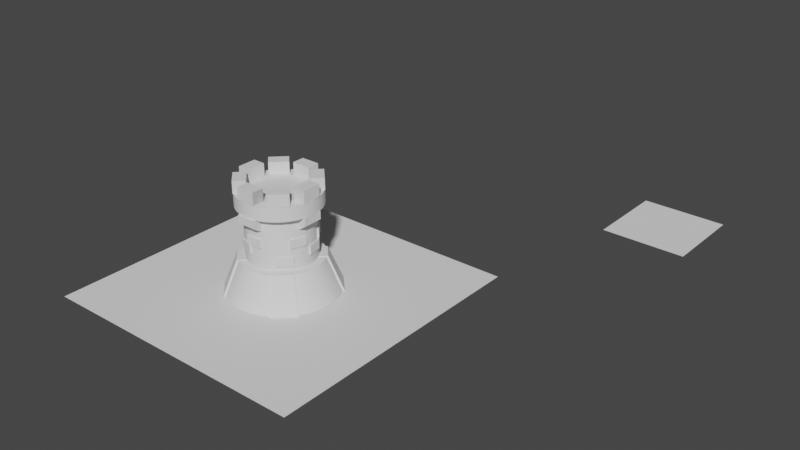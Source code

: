 # Source: tower.blend  (saved by Blender 3.5.10; exported with 4.5.12 LTS)
import bpy
from mathutils import Matrix  # noqa: F401  (used for matrix-valued properties, if any)

bpy.ops.wm.read_factory_settings(use_empty=True)
scene = bpy.context.scene
scene.name = 'Scene'

# ---- collections
col_collection = bpy.data.collections.new('Collection'); scene.collection.children.link(col_collection)

# ---- node groups
ng_auto_smooth = bpy.data.node_groups.new('Auto Smooth', 'GeometryNodeTree')
_s = ng_auto_smooth.interface.new_socket(name='Geometry', in_out='OUTPUT', socket_type='NodeSocketGeometry')
_s = ng_auto_smooth.interface.new_socket(name='Geometry', in_out='INPUT', socket_type='NodeSocketGeometry')
_s = ng_auto_smooth.interface.new_socket(name='Angle', in_out='INPUT', socket_type='NodeSocketFloat')
_s.subtype = 'ANGLE'
_s.min_value = 0.0
_s.max_value = 3.142
ng_auto_smooth.is_modifier = True
_N = ng_auto_smooth.nodes; _L = ng_auto_smooth.links
n0 = _N.new('NodeGroupOutput'); n0.name = 'Group Output'; n0.location = (480, -100)
n1 = _N.new('NodeGroupInput'); n1.name = 'Group Input'; n1.location = (-420, -300)
n2 = _N.new('NodeGroupInput'); n2.name = 'Group Input.001'; n2.location = (-60, -100)
n3 = _N.new('GeometryNodeSetShadeSmooth'); n3.name = 'Set Shade Smooth'; n3.location = (120, -100)
n3.domain = 'EDGE'
n4 = _N.new('GeometryNodeSetShadeSmooth'); n4.name = 'Set Shade Smooth.001'; n4.location = (300, -100)
n5 = _N.new('GeometryNodeInputMeshEdgeAngle'); n5.name = 'Edge Angle'; n5.location = (-420, -220)
n6 = _N.new('GeometryNodeInputEdgeSmooth'); n6.name = 'Is Edge Smooth'; n6.location = (-60, -160)
n7 = _N.new('GeometryNodeInputShadeSmooth'); n7.name = 'Is Face Smooth'; n7.location = (-240, -340)
n8 = _N.new('FunctionNodeBooleanMath'); n8.name = 'Boolean Math'; n8.location = (-60, -220)
n9 = _N.new('FunctionNodeCompare'); n9.name = 'Compare'; n9.location = (-240, -180)
n9.operation = 'LESS_EQUAL'
_L.new(n5.outputs[0], n9.inputs[0])
_L.new(n4.outputs[0], n0.inputs[0])
_L.new(n1.outputs[1], n9.inputs[1])
_L.new(n9.outputs[0], n8.inputs[0])
_L.new(n7.outputs[0], n8.inputs[1])
_L.new(n2.outputs[0], n3.inputs[0])
_L.new(n6.outputs[0], n3.inputs[1])
_L.new(n3.outputs[0], n4.inputs[0])
_L.new(n8.outputs[0], n3.inputs[2])
n0.is_active_output = True

# ---- world
world_world = bpy.data.worlds.new('World'); scene.world = world_world
world_world.use_nodes = True; world_world.node_tree.nodes.clear()
_N = world_world.node_tree.nodes; _L = world_world.node_tree.links
n0 = _N.new('ShaderNodeOutputWorld'); n0.name = 'World Output'; n0.location = (300, 300)
n1 = _N.new('ShaderNodeBackground'); n1.name = 'Background'; n1.location = (10, 300)
n1.inputs[0].default_value = (0.05088, 0.05088, 0.05088, 1.0)
_L.new(n1.outputs[0], n0.inputs[0])
n0.is_active_output = True
world_world.color = (0.05088, 0.05088, 0.05088)
world_world.use_sun_shadow = False
world_world.sun_shadow_jitter_overblur = 0.0

# ---- meshes
me_cylinder = bpy.data.meshes.new('Cylinder')
me_cylinder.from_pydata([(-7.493e-11, 1.068, -1.0), (2.269e-10, 0.7954, 1.0), (0.2083, 1.047, -1.0), (0.1552, 0.7802, 1.0), (0.4085, 0.9863, -1.0), (0.3044, 0.7349, 1.0), (0.5931, 0.8876, -1.0), (0.4419, 0.6614, 1.0), (0.7549, 0.7549, -1.0), (0.5625, 0.5625, 1.0), (0.8876, 0.5931, -1.0), (0.6614, 0.4419, 1.0), (0.9863, 0.4085, -1.0), (0.7349, 0.3044, 1.0), (1.047, 0.2083, -1.0), (0.7802, 0.1552, 1.0), (1.068, 0.0, -1.0), (0.7954, 0.0, 1.0), (1.047, -0.2083, -1.0), (0.7802, -0.1552, 1.0), (0.9863, -0.4085, -1.0), (0.7349, -0.3044, 1.0), (0.8876, -0.5931, -1.0), (0.6614, -0.4419, 1.0), (0.7549, -0.7549, -1.0), (0.5625, -0.5625, 1.0), (0.5931, -0.8876, -1.0), (0.4419, -0.6614, 1.0), (0.4085, -0.9863, -1.0), (0.3044, -0.7349, 1.0), (0.2083, -1.047, -1.0), (0.1552, -0.7802, 1.0), (-7.493e-11, -1.068, -1.0), (2.269e-10, -0.7954, 1.0), (-0.2083, -1.047, -1.0), (-0.1552, -0.7802, 1.0), (-0.4085, -0.9863, -1.0), (-0.3044, -0.7349, 1.0), (-0.5931, -0.8876, -1.0), (-0.4419, -0.6614, 1.0), (-0.7549, -0.7549, -1.0), (-0.5625, -0.5625, 1.0), (-0.8876, -0.5931, -1.0), (-0.6614, -0.4419, 1.0), (-0.9863, -0.4085, -1.0), (-0.7349, -0.3044, 1.0), (-1.047, -0.2083, -1.0), (-0.7802, -0.1552, 1.0), (-1.068, 0.0, -1.0), (-0.7954, 0.0, 1.0), (-1.047, 0.2083, -1.0), (-0.7802, 0.1552, 1.0), (-0.9863, 0.4085, -1.0), (-0.7349, 0.3044, 1.0), (-0.8876, 0.5931, -1.0), (-0.6614, 0.4419, 1.0), (-0.7549, 0.7549, -1.0), (-0.5625, 0.5625, 1.0), (-0.5931, 0.8876, -1.0), (-0.4419, 0.6614, 1.0), (-0.4085, 0.9863, -1.0), (-0.3044, 0.7349, 1.0), (-0.2083, 1.047, -1.0), (-0.1552, 0.7802, 1.0)], [], [(0, 1, 3, 2), (2, 3, 5, 4), (4, 5, 7, 6), (6, 7, 9, 8), (8, 9, 11, 10), (10, 11, 13, 12), (12, 13, 15, 14), (14, 15, 17, 16), (16, 17, 19, 18), (18, 19, 21, 20), (20, 21, 23, 22), (22, 23, 25, 24), (24, 25, 27, 26), (26, 27, 29, 28), (28, 29, 31, 30), (30, 31, 33, 32), (32, 33, 35, 34), (34, 35, 37, 36), (36, 37, 39, 38), (38, 39, 41, 40), (40, 41, 43, 42), (42, 43, 45, 44), (44, 45, 47, 46), (46, 47, 49, 48), (48, 49, 51, 50), (50, 51, 53, 52), (52, 53, 55, 54), (54, 55, 57, 56), (56, 57, 59, 58), (58, 59, 61, 60), (3, 1, 63, 61, 59, 57, 55, 53, 51, 49, 47, 45, 43, 41, 39, 37, 35, 33, 31, 29, 27, 25, 23, 21, 19, 17, 15, 13, 11, 9, 7, 5), (60, 61, 63, 62), (62, 63, 1, 0), (0, 2, 4, 6, 8, 10, 12, 14, 16, 18, 20, 22, 24, 26, 28, 30, 32, 34, 36, 38, 40, 42, 44, 46, 48, 50, 52, 54, 56, 58, 60, 62)])
me_cylinder.polygons.foreach_set('use_smooth', [True] * 34)
_uv = me_cylinder.uv_layers.new(name='UVMap')
_uv.uv.foreach_set('vector', [1.0, 0.5, 1.0, 1.0, 0.9688, 1.0, 0.9688, 0.5, 0.9688, 0.5, 0.9688, 1.0, 0.9375, 1.0, 0.9375, 0.5, 0.9375, 0.5, 0.9375, 1.0, 0.9062, 1.0, 0.9062, 0.5, 0.9062, 0.5, 0.9062, 1.0, 0.875, 1.0, 0.875, 0.5, 0.875, 0.5, 0.875, 1.0, 0.8438, 1.0, 0.8438, 0.5, 0.8438, 0.5, 0.8438, 1.0, 0.8125, 1.0, 0.8125, 0.5, 0.8125, 0.5, 0.8125, 1.0, 0.7812, 1.0, 0.7812, 0.5, 0.7812, 0.5, 0.7812, 1.0, 0.75, 1.0, 0.75, 0.5, 0.75, 0.5, 0.75, 1.0, 0.7188, 1.0, 0.7188, 0.5, 0.7188, 0.5, 0.7188, 1.0, 0.6875, 1.0, 0.6875, 0.5, 0.6875, 0.5, 0.6875, 1.0, 0.6562, 1.0, 0.6562, 0.5, 0.6562, 0.5, 0.6562, 1.0, 0.625, 1.0, 0.625, 0.5, 0.625, 0.5, 0.625, 1.0, 0.5938, 1.0, 0.5938, 0.5, 0.5938, 0.5, 0.5938, 1.0, 0.5625, 1.0, 0.5625, 0.5, 0.5625, 0.5, 0.5625, 1.0, 0.5312, 1.0, 0.5312, 0.5, 0.5312, 0.5, 0.5312, 1.0, 0.5, 1.0, 0.5, 0.5, 0.5, 0.5, 0.5, 1.0, 0.4688, 1.0, 0.4688, 0.5, 0.4688, 0.5, 0.4688, 1.0, 0.4375, 1.0, 0.4375, 0.5, 0.4375, 0.5, 0.4375, 1.0, 0.4062, 1.0, 0.4062, 0.5, 0.4062, 0.5, 0.4062, 1.0, 0.375, 1.0, 0.375, 0.5, 0.375, 0.5, 0.375, 1.0, 0.3438, 1.0, 0.3438, 0.5, 0.3438, 0.5, 0.3438, 1.0, 0.3125, 1.0, 0.3125, 0.5, 0.3125, 0.5, 0.3125, 1.0, 0.2812, 1.0, 0.2812, 0.5, 0.2812, 0.5, 0.2812, 1.0, 0.25, 1.0, 0.25, 0.5, 0.25, 0.5, 0.25, 1.0, 0.2188, 1.0, 0.2188, 0.5, 0.2188, 0.5, 0.2188, 1.0, 0.1875, 1.0, 0.1875, 0.5, 0.1875, 0.5, 0.1875, 1.0, 0.1562, 1.0, 0.1562, 0.5, 0.1562, 0.5, 0.1562, 1.0, 0.125, 1.0, 0.125, 0.5, 0.125, 0.5, 0.125, 1.0, 0.09375, 1.0, 0.09375, 0.5, 0.09375, 0.5, 0.09375, 1.0, 0.0625, 1.0, 0.0625, 0.5, 0.2968, 0.4854, 0.25, 0.49, 0.2032, 0.4854, 0.1582, 0.4717, 0.1167, 0.4496, 0.08029, 0.4197, 0.05045, 0.3833, 0.02827, 0.3418, 0.01461, 0.2968, 0.01, 0.25, 0.01461, 0.2032, 0.02827, 0.1582, 0.05045, 0.1167, 0.08029, 0.08029, 0.1167, 0.05045, 0.1582, 0.02827, 0.2032, 0.01461, 0.25, 0.01, 0.2968, 0.01461, 0.3418, 0.02827, 0.3833, 0.05045, 0.4197, 0.08029, 0.4496, 0.1167, 0.4717, 0.1582, 0.4854, 0.2032, 0.49, 0.25, 0.4854, 0.2968, 0.4717, 0.3418, 0.4496, 0.3833, 0.4197, 0.4197, 0.3833, 0.4496, 0.3418, 0.4717, 0.0625, 0.5, 0.0625, 1.0, 0.03125, 1.0, 0.03125, 0.5, 0.03125, 0.5, 0.03125, 1.0, 0.0, 1.0, 0.0, 0.5, 0.75, 0.49, 0.7968, 0.4854, 0.8418, 0.4717, 0.8833, 0.4496, 0.9197, 0.4197, 0.9496, 0.3833, 0.9717, 0.3418, 0.9854, 0.2968, 0.99, 0.25, 0.9854, 0.2032, 0.9717, 0.1582, 0.9496, 0.1167, 0.9197, 0.08029, 0.8833, 0.05045, 0.8418, 0.02827, 0.7968, 0.01461, 0.75, 0.01, 0.7032, 0.01461, 0.6582, 0.02827, 0.6167, 0.05045, 0.5803, 0.08029, 0.5504, 0.1167, 0.5283, 0.1582, 0.5146, 0.2032, 0.51, 0.25, 0.5146, 0.2968, 0.5283, 0.3418, 0.5504, 0.3833, 0.5803, 0.4197, 0.6167, 0.4496, 0.6582, 0.4717, 0.7032, 0.4854])
me_cylinder.update()
me_cylinder_001 = bpy.data.meshes.new('Cylinder.001')
me_cylinder_001.from_pydata([(0.0, 1.0, -1.0), (0.0, 1.0, 1.0), (0.1951, 0.9808, -1.0), (0.1951, 0.9808, 1.0), (0.3827, 0.9239, -1.0), (0.3827, 0.9239, 1.0), (0.5556, 0.8315, -1.0), (0.5556, 0.8315, 1.0), (0.7071, 0.7071, -1.0), (0.7071, 0.7071, 1.0), (0.8315, 0.5556, -1.0), (0.8315, 0.5556, 1.0), (0.9239, 0.3827, -1.0), (0.9239, 0.3827, 1.0), (0.9808, 0.1951, -1.0), (0.9808, 0.1951, 1.0), (1.0, 0.0, -1.0), (1.0, 0.0, 1.0), (0.9808, -0.1951, -1.0), (0.9808, -0.1951, 1.0), (0.9239, -0.3827, -1.0), (0.9239, -0.3827, 1.0), (0.8315, -0.5556, -1.0), (0.8315, -0.5556, 1.0), (0.7071, -0.7071, -1.0), (0.7071, -0.7071, 1.0), (0.5556, -0.8315, -1.0), (0.5556, -0.8315, 1.0), (0.3827, -0.9239, -1.0), (0.3827, -0.9239, 1.0), (0.1951, -0.9808, -1.0), (0.1951, -0.9808, 1.0), (0.0, -1.0, -1.0), (0.0, -1.0, 1.0), (-0.1951, -0.9808, -1.0), (-0.1951, -0.9808, 1.0), (-0.3827, -0.9239, -1.0), (-0.3827, -0.9239, 1.0), (-0.5556, -0.8315, -1.0), (-0.5556, -0.8315, 1.0), (-0.7071, -0.7071, -1.0), (-0.7071, -0.7071, 1.0), (-0.8315, -0.5556, -1.0), (-0.8315, -0.5556, 1.0), (-0.9239, -0.3827, -1.0), (-0.9239, -0.3827, 1.0), (-0.9808, -0.1951, -1.0), (-0.9808, -0.1951, 1.0), (-1.0, 0.0, -1.0), (-1.0, 0.0, 1.0), (-0.9808, 0.1951, -1.0), (-0.9808, 0.1951, 1.0), (-0.9239, 0.3827, -1.0), (-0.9239, 0.3827, 1.0), (-0.8315, 0.5556, -1.0), (-0.8315, 0.5556, 1.0), (-0.7071, 0.7071, -1.0), (-0.7071, 0.7071, 1.0), (-0.5556, 0.8315, -1.0), (-0.5556, 0.8315, 1.0), (-0.3827, 0.9239, -1.0), (-0.3827, 0.9239, 1.0), (-0.1951, 0.9808, -1.0), (-0.1951, 0.9808, 1.0)], [], [(0, 1, 3, 2), (2, 3, 5, 4), (4, 5, 7, 6), (6, 7, 9, 8), (8, 9, 11, 10), (10, 11, 13, 12), (12, 13, 15, 14), (14, 15, 17, 16), (16, 17, 19, 18), (18, 19, 21, 20), (20, 21, 23, 22), (22, 23, 25, 24), (24, 25, 27, 26), (26, 27, 29, 28), (28, 29, 31, 30), (30, 31, 33, 32), (32, 33, 35, 34), (34, 35, 37, 36), (36, 37, 39, 38), (38, 39, 41, 40), (40, 41, 43, 42), (42, 43, 45, 44), (44, 45, 47, 46), (46, 47, 49, 48), (48, 49, 51, 50), (50, 51, 53, 52), (52, 53, 55, 54), (54, 55, 57, 56), (56, 57, 59, 58), (58, 59, 61, 60), (3, 1, 63, 61, 59, 57, 55, 53, 51, 49, 47, 45, 43, 41, 39, 37, 35, 33, 31, 29, 27, 25, 23, 21, 19, 17, 15, 13, 11, 9, 7, 5), (60, 61, 63, 62), (62, 63, 1, 0), (0, 2, 4, 6, 8, 10, 12, 14, 16, 18, 20, 22, 24, 26, 28, 30, 32, 34, 36, 38, 40, 42, 44, 46, 48, 50, 52, 54, 56, 58, 60, 62)])
me_cylinder_001.polygons.foreach_set('use_smooth', [True] * 34)
_uv = me_cylinder_001.uv_layers.new(name='UVMap')
_uv.uv.foreach_set('vector', [1.0, 0.5, 1.0, 1.0, 0.9688, 1.0, 0.9688, 0.5, 0.9688, 0.5, 0.9688, 1.0, 0.9375, 1.0, 0.9375, 0.5, 0.9375, 0.5, 0.9375, 1.0, 0.9062, 1.0, 0.9062, 0.5, 0.9062, 0.5, 0.9062, 1.0, 0.875, 1.0, 0.875, 0.5, 0.875, 0.5, 0.875, 1.0, 0.8438, 1.0, 0.8438, 0.5, 0.8438, 0.5, 0.8438, 1.0, 0.8125, 1.0, 0.8125, 0.5, 0.8125, 0.5, 0.8125, 1.0, 0.7812, 1.0, 0.7812, 0.5, 0.7812, 0.5, 0.7812, 1.0, 0.75, 1.0, 0.75, 0.5, 0.75, 0.5, 0.75, 1.0, 0.7188, 1.0, 0.7188, 0.5, 0.7188, 0.5, 0.7188, 1.0, 0.6875, 1.0, 0.6875, 0.5, 0.6875, 0.5, 0.6875, 1.0, 0.6562, 1.0, 0.6562, 0.5, 0.6562, 0.5, 0.6562, 1.0, 0.625, 1.0, 0.625, 0.5, 0.625, 0.5, 0.625, 1.0, 0.5938, 1.0, 0.5938, 0.5, 0.5938, 0.5, 0.5938, 1.0, 0.5625, 1.0, 0.5625, 0.5, 0.5625, 0.5, 0.5625, 1.0, 0.5312, 1.0, 0.5312, 0.5, 0.5312, 0.5, 0.5312, 1.0, 0.5, 1.0, 0.5, 0.5, 0.5, 0.5, 0.5, 1.0, 0.4688, 1.0, 0.4688, 0.5, 0.4688, 0.5, 0.4688, 1.0, 0.4375, 1.0, 0.4375, 0.5, 0.4375, 0.5, 0.4375, 1.0, 0.4062, 1.0, 0.4062, 0.5, 0.4062, 0.5, 0.4062, 1.0, 0.375, 1.0, 0.375, 0.5, 0.375, 0.5, 0.375, 1.0, 0.3438, 1.0, 0.3438, 0.5, 0.3438, 0.5, 0.3438, 1.0, 0.3125, 1.0, 0.3125, 0.5, 0.3125, 0.5, 0.3125, 1.0, 0.2812, 1.0, 0.2812, 0.5, 0.2812, 0.5, 0.2812, 1.0, 0.25, 1.0, 0.25, 0.5, 0.25, 0.5, 0.25, 1.0, 0.2188, 1.0, 0.2188, 0.5, 0.2188, 0.5, 0.2188, 1.0, 0.1875, 1.0, 0.1875, 0.5, 0.1875, 0.5, 0.1875, 1.0, 0.1562, 1.0, 0.1562, 0.5, 0.1562, 0.5, 0.1562, 1.0, 0.125, 1.0, 0.125, 0.5, 0.125, 0.5, 0.125, 1.0, 0.09375, 1.0, 0.09375, 0.5, 0.09375, 0.5, 0.09375, 1.0, 0.0625, 1.0, 0.0625, 0.5, 0.2968, 0.4854, 0.25, 0.49, 0.2032, 0.4854, 0.1582, 0.4717, 0.1167, 0.4496, 0.08029, 0.4197, 0.05045, 0.3833, 0.02827, 0.3418, 0.01461, 0.2968, 0.01, 0.25, 0.01461, 0.2032, 0.02827, 0.1582, 0.05045, 0.1167, 0.08029, 0.08029, 0.1167, 0.05045, 0.1582, 0.02827, 0.2032, 0.01461, 0.25, 0.01, 0.2968, 0.01461, 0.3418, 0.02827, 0.3833, 0.05045, 0.4197, 0.08029, 0.4496, 0.1167, 0.4717, 0.1582, 0.4854, 0.2032, 0.49, 0.25, 0.4854, 0.2968, 0.4717, 0.3418, 0.4496, 0.3833, 0.4197, 0.4197, 0.3833, 0.4496, 0.3418, 0.4717, 0.0625, 0.5, 0.0625, 1.0, 0.03125, 1.0, 0.03125, 0.5, 0.03125, 0.5, 0.03125, 1.0, 0.0, 1.0, 0.0, 0.5, 0.75, 0.49, 0.7968, 0.4854, 0.8418, 0.4717, 0.8833, 0.4496, 0.9197, 0.4197, 0.9496, 0.3833, 0.9717, 0.3418, 0.9854, 0.2968, 0.99, 0.25, 0.9854, 0.2032, 0.9717, 0.1582, 0.9496, 0.1167, 0.9197, 0.08029, 0.8833, 0.05045, 0.8418, 0.02827, 0.7968, 0.01461, 0.75, 0.01, 0.7032, 0.01461, 0.6582, 0.02827, 0.6167, 0.05045, 0.5803, 0.08029, 0.5504, 0.1167, 0.5283, 0.1582, 0.5146, 0.2032, 0.51, 0.25, 0.5146, 0.2968, 0.5283, 0.3418, 0.5504, 0.3833, 0.5803, 0.4197, 0.6167, 0.4496, 0.6582, 0.4717, 0.7032, 0.4854])
me_cylinder_001.update()
me_cylinder_002 = bpy.data.meshes.new('Cylinder.002')
me_cylinder_002.from_pydata([(0.0, 1.0, -1.0), (0.0, 1.0, 1.0), (0.1951, 0.9808, -1.0), (0.1951, 0.9808, 1.0), (0.3827, 0.9239, -1.0), (0.3827, 0.9239, 1.0), (0.5556, 0.8315, -1.0), (0.5556, 0.8315, 1.0), (0.7071, 0.7071, -1.0), (0.7071, 0.7071, 1.0), (0.8315, 0.5556, -1.0), (0.8315, 0.5556, 1.0), (0.9239, 0.3827, -1.0), (0.9239, 0.3827, 1.0), (0.9808, 0.1951, -1.0), (0.9808, 0.1951, 1.0), (1.0, 0.0, -1.0), (1.0, 0.0, 1.0), (0.9808, -0.1951, -1.0), (0.9808, -0.1951, 1.0), (0.9239, -0.3827, -1.0), (0.9239, -0.3827, 1.0), (0.8315, -0.5556, -1.0), (0.8315, -0.5556, 1.0), (0.7071, -0.7071, -1.0), (0.7071, -0.7071, 1.0), (0.5556, -0.8315, -1.0), (0.5556, -0.8315, 1.0), (0.3827, -0.9239, -1.0), (0.3827, -0.9239, 1.0), (0.1951, -0.9808, -1.0), (0.1951, -0.9808, 1.0), (0.0, -1.0, -1.0), (0.0, -1.0, 1.0), (-0.1951, -0.9808, -1.0), (-0.1951, -0.9808, 1.0), (-0.3827, -0.9239, -1.0), (-0.3827, -0.9239, 1.0), (-0.5556, -0.8315, -1.0), (-0.5556, -0.8315, 1.0), (-0.7071, -0.7071, -1.0), (-0.7071, -0.7071, 1.0), (-0.8315, -0.5556, -1.0), (-0.8315, -0.5556, 1.0), (-0.9239, -0.3827, -1.0), (-0.9239, -0.3827, 1.0), (-0.9808, -0.1951, -1.0), (-0.9808, -0.1951, 1.0), (-1.0, 0.0, -1.0), (-1.0, 0.0, 1.0), (-0.9808, 0.1951, -1.0), (-0.9808, 0.1951, 1.0), (-0.9239, 0.3827, -1.0), (-0.9239, 0.3827, 1.0), (-0.8315, 0.5556, -1.0), (-0.8315, 0.5556, 1.0), (-0.7071, 0.7071, -1.0), (-0.7071, 0.7071, 1.0), (-0.5556, 0.8315, -1.0), (-0.5556, 0.8315, 1.0), (-0.3827, 0.9239, -1.0), (-0.3827, 0.9239, 1.0), (-0.1951, 0.9808, -1.0), (-0.1951, 0.9808, 1.0)], [], [(0, 1, 3, 2), (2, 3, 5, 4), (4, 5, 7, 6), (6, 7, 9, 8), (8, 9, 11, 10), (10, 11, 13, 12), (12, 13, 15, 14), (14, 15, 17, 16), (16, 17, 19, 18), (18, 19, 21, 20), (20, 21, 23, 22), (22, 23, 25, 24), (24, 25, 27, 26), (26, 27, 29, 28), (28, 29, 31, 30), (30, 31, 33, 32), (32, 33, 35, 34), (34, 35, 37, 36), (36, 37, 39, 38), (38, 39, 41, 40), (40, 41, 43, 42), (42, 43, 45, 44), (44, 45, 47, 46), (46, 47, 49, 48), (48, 49, 51, 50), (50, 51, 53, 52), (52, 53, 55, 54), (54, 55, 57, 56), (56, 57, 59, 58), (58, 59, 61, 60), (3, 1, 63, 61, 59, 57, 55, 53, 51, 49, 47, 45, 43, 41, 39, 37, 35, 33, 31, 29, 27, 25, 23, 21, 19, 17, 15, 13, 11, 9, 7, 5), (60, 61, 63, 62), (62, 63, 1, 0), (0, 2, 4, 6, 8, 10, 12, 14, 16, 18, 20, 22, 24, 26, 28, 30, 32, 34, 36, 38, 40, 42, 44, 46, 48, 50, 52, 54, 56, 58, 60, 62)])
me_cylinder_002.polygons.foreach_set('use_smooth', [True] * 34)
_uv = me_cylinder_002.uv_layers.new(name='UVMap')
_uv.uv.foreach_set('vector', [1.0, 0.5, 1.0, 1.0, 0.9688, 1.0, 0.9688, 0.5, 0.9688, 0.5, 0.9688, 1.0, 0.9375, 1.0, 0.9375, 0.5, 0.9375, 0.5, 0.9375, 1.0, 0.9062, 1.0, 0.9062, 0.5, 0.9062, 0.5, 0.9062, 1.0, 0.875, 1.0, 0.875, 0.5, 0.875, 0.5, 0.875, 1.0, 0.8438, 1.0, 0.8438, 0.5, 0.8438, 0.5, 0.8438, 1.0, 0.8125, 1.0, 0.8125, 0.5, 0.8125, 0.5, 0.8125, 1.0, 0.7812, 1.0, 0.7812, 0.5, 0.7812, 0.5, 0.7812, 1.0, 0.75, 1.0, 0.75, 0.5, 0.75, 0.5, 0.75, 1.0, 0.7188, 1.0, 0.7188, 0.5, 0.7188, 0.5, 0.7188, 1.0, 0.6875, 1.0, 0.6875, 0.5, 0.6875, 0.5, 0.6875, 1.0, 0.6562, 1.0, 0.6562, 0.5, 0.6562, 0.5, 0.6562, 1.0, 0.625, 1.0, 0.625, 0.5, 0.625, 0.5, 0.625, 1.0, 0.5938, 1.0, 0.5938, 0.5, 0.5938, 0.5, 0.5938, 1.0, 0.5625, 1.0, 0.5625, 0.5, 0.5625, 0.5, 0.5625, 1.0, 0.5312, 1.0, 0.5312, 0.5, 0.5312, 0.5, 0.5312, 1.0, 0.5, 1.0, 0.5, 0.5, 0.5, 0.5, 0.5, 1.0, 0.4688, 1.0, 0.4688, 0.5, 0.4688, 0.5, 0.4688, 1.0, 0.4375, 1.0, 0.4375, 0.5, 0.4375, 0.5, 0.4375, 1.0, 0.4062, 1.0, 0.4062, 0.5, 0.4062, 0.5, 0.4062, 1.0, 0.375, 1.0, 0.375, 0.5, 0.375, 0.5, 0.375, 1.0, 0.3438, 1.0, 0.3438, 0.5, 0.3438, 0.5, 0.3438, 1.0, 0.3125, 1.0, 0.3125, 0.5, 0.3125, 0.5, 0.3125, 1.0, 0.2812, 1.0, 0.2812, 0.5, 0.2812, 0.5, 0.2812, 1.0, 0.25, 1.0, 0.25, 0.5, 0.25, 0.5, 0.25, 1.0, 0.2188, 1.0, 0.2188, 0.5, 0.2188, 0.5, 0.2188, 1.0, 0.1875, 1.0, 0.1875, 0.5, 0.1875, 0.5, 0.1875, 1.0, 0.1562, 1.0, 0.1562, 0.5, 0.1562, 0.5, 0.1562, 1.0, 0.125, 1.0, 0.125, 0.5, 0.125, 0.5, 0.125, 1.0, 0.09375, 1.0, 0.09375, 0.5, 0.09375, 0.5, 0.09375, 1.0, 0.0625, 1.0, 0.0625, 0.5, 0.2968, 0.4854, 0.25, 0.49, 0.2032, 0.4854, 0.1582, 0.4717, 0.1167, 0.4496, 0.08029, 0.4197, 0.05045, 0.3833, 0.02827, 0.3418, 0.01461, 0.2968, 0.01, 0.25, 0.01461, 0.2032, 0.02827, 0.1582, 0.05045, 0.1167, 0.08029, 0.08029, 0.1167, 0.05045, 0.1582, 0.02827, 0.2032, 0.01461, 0.25, 0.01, 0.2968, 0.01461, 0.3418, 0.02827, 0.3833, 0.05045, 0.4197, 0.08029, 0.4496, 0.1167, 0.4717, 0.1582, 0.4854, 0.2032, 0.49, 0.25, 0.4854, 0.2968, 0.4717, 0.3418, 0.4496, 0.3833, 0.4197, 0.4197, 0.3833, 0.4496, 0.3418, 0.4717, 0.0625, 0.5, 0.0625, 1.0, 0.03125, 1.0, 0.03125, 0.5, 0.03125, 0.5, 0.03125, 1.0, 0.0, 1.0, 0.0, 0.5, 0.75, 0.49, 0.7968, 0.4854, 0.8418, 0.4717, 0.8833, 0.4496, 0.9197, 0.4197, 0.9496, 0.3833, 0.9717, 0.3418, 0.9854, 0.2968, 0.99, 0.25, 0.9854, 0.2032, 0.9717, 0.1582, 0.9496, 0.1167, 0.9197, 0.08029, 0.8833, 0.05045, 0.8418, 0.02827, 0.7968, 0.01461, 0.75, 0.01, 0.7032, 0.01461, 0.6582, 0.02827, 0.6167, 0.05045, 0.5803, 0.08029, 0.5504, 0.1167, 0.5283, 0.1582, 0.5146, 0.2032, 0.51, 0.25, 0.5146, 0.2968, 0.5283, 0.3418, 0.5504, 0.3833, 0.5803, 0.4197, 0.6167, 0.4496, 0.6582, 0.4717, 0.7032, 0.4854])
me_cylinder_002.update()
me_cube_001 = bpy.data.meshes.new('Cube.001')
me_cube_001.from_pydata([(-1.0, -1.0, -1.0), (-1.0, -1.0, 1.0), (-1.0, 1.0, -1.0), (-1.0, 1.0, 1.0), (1.0, -1.0, -1.0), (1.0, -1.0, 1.0), (1.0, 1.0, -1.0), (1.0, 1.0, 1.0)], [], [(0, 1, 3, 2), (2, 3, 7, 6), (6, 7, 5, 4), (4, 5, 1, 0), (2, 6, 4, 0), (7, 3, 1, 5)])
_uv = me_cube_001.uv_layers.new(name='UVMap')
_uv.uv.foreach_set('vector', [0.375, 0.0, 0.625, 0.0, 0.625, 0.25, 0.375, 0.25, 0.375, 0.25, 0.625, 0.25, 0.625, 0.5, 0.375, 0.5, 0.375, 0.5, 0.625, 0.5, 0.625, 0.75, 0.375, 0.75, 0.375, 0.75, 0.625, 0.75, 0.625, 1.0, 0.375, 1.0, 0.125, 0.5, 0.375, 0.5, 0.375, 0.75, 0.125, 0.75, 0.625, 0.5, 0.875, 0.5, 0.875, 0.75, 0.625, 0.75])
me_cube_001.update()
me_cube_002 = bpy.data.meshes.new('Cube.002')
me_cube_002.from_pydata([(-1.0, -1.0, -1.0), (-1.0, -1.0, 1.0), (-1.0, 1.0, -3.145), (-1.0, 1.0, 1.0), (1.0, -1.0, -1.0), (1.0, -1.0, 1.0), (1.0, 1.0, -3.145), (1.0, 1.0, 1.0)], [], [(0, 1, 3, 2), (2, 3, 7, 6), (6, 7, 5, 4), (4, 5, 1, 0), (2, 6, 4, 0), (7, 3, 1, 5)])
_uv = me_cube_002.uv_layers.new(name='UVMap')
_uv.uv.foreach_set('vector', [0.375, 0.0, 0.625, 0.0, 0.625, 0.25, 0.375, 0.25, 0.375, 0.25, 0.625, 0.25, 0.625, 0.5, 0.375, 0.5, 0.375, 0.5, 0.625, 0.5, 0.625, 0.75, 0.375, 0.75, 0.375, 0.75, 0.625, 0.75, 0.625, 1.0, 0.375, 1.0, 0.125, 0.5, 0.375, 0.5, 0.375, 0.75, 0.125, 0.75, 0.625, 0.5, 0.875, 0.5, 0.875, 0.75, 0.625, 0.75])
me_cube_002.update()
me_cube_003 = bpy.data.meshes.new('Cube.003')
me_cube_003.from_pydata([(-1.0, -1.0, -1.0), (-0.7447, 0.683, 0.9877), (-1.0, 1.0, -1.0), (-0.7447, 2.172, 0.9877), (1.0, -1.0, -1.0), (0.7447, 0.683, 0.9877), (1.0, 1.0, -1.0), (0.7447, 2.172, 0.9877)], [], [(0, 1, 3, 2), (2, 3, 7, 6), (6, 7, 5, 4), (4, 5, 1, 0), (2, 6, 4, 0), (7, 3, 1, 5)])
_uv = me_cube_003.uv_layers.new(name='UVMap')
_uv.uv.foreach_set('vector', [0.375, 0.0, 0.625, 0.0, 0.625, 0.25, 0.375, 0.25, 0.375, 0.25, 0.625, 0.25, 0.625, 0.5, 0.375, 0.5, 0.375, 0.5, 0.625, 0.5, 0.625, 0.75, 0.375, 0.75, 0.375, 0.75, 0.625, 0.75, 0.625, 1.0, 0.375, 1.0, 0.125, 0.5, 0.375, 0.5, 0.375, 0.75, 0.125, 0.75, 0.625, 0.5, 0.875, 0.5, 0.875, 0.75, 0.625, 0.75])
me_cube_003.update()
me_cube_004 = bpy.data.meshes.new('Cube.004')
me_cube_004.from_pydata([(-1.0, -1.0, -1.0), (-1.0, -1.0, 1.0), (-1.0, 1.0, -1.0), (-1.0, 1.0, 1.0), (1.0, -1.0, -1.0), (1.0, -1.0, 1.0), (1.0, 1.0, -1.0), (1.0, 1.0, 1.0)], [], [(0, 1, 3, 2), (2, 3, 7, 6), (6, 7, 5, 4), (4, 5, 1, 0), (2, 6, 4, 0), (7, 3, 1, 5)])
_uv = me_cube_004.uv_layers.new(name='UVMap')
_uv.uv.foreach_set('vector', [0.375, 0.0, 0.625, 0.0, 0.625, 0.25, 0.375, 0.25, 0.375, 0.25, 0.625, 0.25, 0.625, 0.5, 0.375, 0.5, 0.375, 0.5, 0.625, 0.5, 0.625, 0.75, 0.375, 0.75, 0.375, 0.75, 0.625, 0.75, 0.625, 1.0, 0.375, 1.0, 0.125, 0.5, 0.375, 0.5, 0.375, 0.75, 0.125, 0.75, 0.625, 0.5, 0.875, 0.5, 0.875, 0.75, 0.625, 0.75])
me_cube_004.update()
me_plane = bpy.data.meshes.new('Plane')
me_plane.from_pydata([(-1.0, -1.0, 0.0), (1.0, -1.0, 0.0), (-1.0, 1.0, 0.0), (1.0, 1.0, 0.0)], [], [(0, 1, 3, 2)])
_uv = me_plane.uv_layers.new(name='UVMap')
_uv.uv.foreach_set('vector', [0.0, 0.0, 1.0, 0.0, 1.0, 1.0, 0.0, 1.0])
me_plane.update()
me_plane_001 = bpy.data.meshes.new('Plane.001')
me_plane_001.from_pydata([(-1.0, -1.0, 0.0), (1.0, -1.0, 0.0), (-1.0, 1.0, 0.0), (1.0, 1.0, 0.0)], [], [(0, 1, 3, 2)])
_uv = me_plane_001.uv_layers.new(name='UVMap')
_uv.uv.foreach_set('vector', [0.0, 0.0, 1.0, 0.0, 1.0, 1.0, 0.0, 1.0])
me_plane_001.update()

# ---- objects
ob_cylinder = bpy.data.objects.new('Cylinder', me_cylinder)
ob_cylinder_001 = bpy.data.objects.new('Cylinder.001', me_cylinder_001)
ob_cylinder_002 = bpy.data.objects.new('Cylinder.002', me_cylinder_002)
ob_cube_003 = bpy.data.objects.new('Cube.003', me_cube_001)
ob_cube_004 = bpy.data.objects.new('Cube.004', me_cube_001)
ob_cube_005 = bpy.data.objects.new('Cube.005', me_cube_001)
ob_cube_001 = bpy.data.objects.new('Cube.001', me_cube_001)
ob_cube_002 = bpy.data.objects.new('Cube.002', me_cube_001)
ob_cube_006 = bpy.data.objects.new('Cube.006', me_cube_001)
ob_cube_007 = bpy.data.objects.new('Cube.007', me_cube_001)
ob_cube_008 = bpy.data.objects.new('Cube.008', me_cube_001)
ob_cube_009 = bpy.data.objects.new('Cube.009', me_cube_001)
ob_cube_010 = bpy.data.objects.new('Cube.010', me_cube_002)
ob_cube_011 = bpy.data.objects.new('Cube.011', me_cube_002)
ob_cube_012 = bpy.data.objects.new('Cube.012', me_cube_002)
ob_cube_013 = bpy.data.objects.new('Cube.013', me_cube_002)
ob_cube_014 = bpy.data.objects.new('Cube.014', me_cube_003)
ob_cube_015 = bpy.data.objects.new('Cube.015', me_cube_003)
ob_cube_016 = bpy.data.objects.new('Cube.016', me_cube_003)
ob_cube_017 = bpy.data.objects.new('Cube.017', me_cube_003)
ob_cube_018 = bpy.data.objects.new('Cube.018', me_cube_004)
ob_cube_019 = bpy.data.objects.new('Cube.019', me_cube_004)
ob_cube_020 = bpy.data.objects.new('Cube.020', me_cube_004)
ob_cube_021 = bpy.data.objects.new('Cube.021', me_cube_004)
ob_cube_022 = bpy.data.objects.new('Cube.022', me_cube_004)
ob_cube_023 = bpy.data.objects.new('Cube.023', me_cube_004)
ob_cube_024 = bpy.data.objects.new('Cube.024', me_cube_004)
ob_cube_025 = bpy.data.objects.new('Cube.025', me_cube_004)
ob_cube_026 = bpy.data.objects.new('Cube.026', me_cube_004)
ob_cube_027 = bpy.data.objects.new('Cube.027', me_cube_004)
ob_plane = bpy.data.objects.new('Plane', me_plane)
ob_plane_001 = bpy.data.objects.new('Plane.001', me_plane_001)

# ---- transforms, parenting, visibility, modifiers, constraints
ob_cylinder.location = (0.0, 0.0, 0.4289)
ob_cylinder.scale = (1.259, 1.259, 0.4211)
_m = ob_cylinder.modifiers.new('Auto Smooth', 'NODES')
_m.node_group = ng_auto_smooth
_gi = [s.identifier for s in ng_auto_smooth.interface.items_tree if s.item_type == 'SOCKET' and s.in_out == 'INPUT']
_m[_gi[1]] = 0.5236  # Angle
ob_cylinder_001.location = (0.0, 0.0, 1.493)
ob_cylinder_001.scale = (0.8214, 0.8214, 0.6495)
_m = ob_cylinder_001.modifiers.new('Auto Smooth', 'NODES')
_m.node_group = ng_auto_smooth
_gi = [s.identifier for s in ng_auto_smooth.interface.items_tree if s.item_type == 'SOCKET' and s.in_out == 'INPUT']
_m[_gi[1]] = 0.5236  # Angle
ob_cylinder_002.location = (0.0, 0.0, 2.302)
ob_cylinder_002.scale = (1.0, 1.0, -0.171)
_m = ob_cylinder_002.modifiers.new('Auto Smooth', 'NODES')
_m.node_group = ng_auto_smooth
_gi = [s.identifier for s in ng_auto_smooth.interface.items_tree if s.item_type == 'SOCKET' and s.in_out == 'INPUT']
_m[_gi[1]] = 0.5236  # Angle
ob_cube_003.location = (0.0, -0.8395, 2.628)
ob_cube_003.scale = (0.2319, 0.1501, 0.1501)
ob_cube_004.location = (0.0, -0.8395, 2.628)
ob_cube_004.scale = (0.2319, 0.1501, 0.1501)
ob_cube_005.location = (-0.5936, -0.5936, 2.628)
ob_cube_005.rotation_euler = (0.0, -0.0, -0.7854)
ob_cube_005.scale = (0.2319, 0.1501, 0.1501)
ob_cube_001.location = (-0.8395, 0.0, 2.628)
ob_cube_001.rotation_euler = (0.0, -0.0, -1.571)
ob_cube_001.scale = (0.2319, 0.1501, 0.1501)
ob_cube_002.location = (-0.5936, 0.5936, 2.628)
ob_cube_002.rotation_euler = (0.0, -0.0, -2.356)
ob_cube_002.scale = (0.2319, 0.1501, 0.1501)
ob_cube_006.location = (0.0, 0.8395, 2.628)
ob_cube_006.rotation_euler = (0.0, -0.0, -3.142)
ob_cube_006.scale = (0.2319, 0.1501, 0.1501)
ob_cube_007.location = (0.5936, 0.5936, 2.628)
ob_cube_007.rotation_euler = (0.0, -0.0, -3.927)
ob_cube_007.scale = (0.2319, 0.1501, 0.1501)
ob_cube_008.location = (0.8395, 0.0, 2.628)
ob_cube_008.rotation_euler = (0.0, -0.0, -4.712)
ob_cube_008.scale = (0.2319, 0.1501, 0.1501)
ob_cube_009.location = (0.5936, -0.5936, 2.628)
ob_cube_009.rotation_euler = (0.0, -0.0, -5.498)
ob_cube_009.scale = (0.2319, 0.1501, 0.1501)
ob_cube_010.location = (0.0, -0.8639, 2.038)
ob_cube_010.scale = (0.2319, 0.1545, 0.09932)
ob_cube_011.location = (-0.8395, 0.0, 2.038)
ob_cube_011.rotation_euler = (0.0, -0.0, -1.571)
ob_cube_011.scale = (0.2386, 0.1501, 0.09932)
ob_cube_012.location = (0.0, 0.8639, 2.038)
ob_cube_012.rotation_euler = (0.0, -0.0, -3.142)
ob_cube_012.scale = (0.2319, 0.1545, 0.09932)
ob_cube_013.location = (0.8395, 0.0, 2.038)
ob_cube_013.rotation_euler = (0.0, -0.0, -4.712)
ob_cube_013.scale = (0.2386, 0.1501, 0.09932)
ob_cube_014.location = (-0.814, -0.814, 0.4357)
ob_cube_014.rotation_euler = (0.0, -0.0, -0.7854)
ob_cube_014.scale = (0.318, 0.2059, 0.4353)
ob_cube_015.location = (-0.814, 0.814, 0.4357)
ob_cube_015.rotation_euler = (0.0, -0.0, -2.356)
ob_cube_015.scale = (0.318, 0.2059, 0.4353)
ob_cube_016.location = (0.814, 0.814, 0.4357)
ob_cube_016.rotation_euler = (0.0, -0.0, -3.927)
ob_cube_016.scale = (0.318, 0.2059, 0.4353)
ob_cube_017.location = (0.814, -0.814, 0.4357)
ob_cube_017.rotation_euler = (0.0, -0.0, -5.498)
ob_cube_017.scale = (0.318, 0.2059, 0.4353)
ob_cube_018.location = (0.0, -0.6938, 1.488)
ob_cube_018.scale = (0.1883, 0.1501, 0.1127)
ob_cube_019.location = (0.6597, -0.2148, 1.504)
ob_cube_019.rotation_euler = (0.0, -0.0, 1.256)
ob_cube_019.scale = (0.1883, 0.1501, 0.1127)
ob_cube_020.location = (-0.2415, -0.6504, 1.263)
ob_cube_020.rotation_euler = (0.0, -0.0, -0.3556)
ob_cube_020.scale = (0.1883, 0.1501, 0.1127)
ob_cube_021.location = (-0.6776, 0.1489, 1.155)
ob_cube_021.rotation_euler = (0.0, -0.0, -1.787)
ob_cube_021.scale = (0.1883, 0.1501, 0.1127)
ob_cube_022.location = (-0.6654, -0.1964, 1.38)
ob_cube_022.rotation_euler = (0.0, -0.0, -1.284)
ob_cube_022.scale = (0.1883, 0.1501, 0.1127)
ob_cube_023.location = (-0.3701, 0.5869, 1.603)
ob_cube_023.rotation_euler = (0.0, -0.0, -2.579)
ob_cube_023.scale = (0.1883, 0.1501, 0.1127)
ob_cube_024.location = (-0.08261, 0.6889, 1.364)
ob_cube_024.rotation_euler = (0.0, -0.0, -3.022)
ob_cube_024.scale = (0.1883, 0.1501, 0.1127)
ob_cube_025.location = (0.5343, 0.4426, 1.454)
ob_cube_025.rotation_euler = (0.0, -0.0, -10.3)
ob_cube_025.scale = (0.1883, 0.1501, 0.1127)
ob_cube_026.location = (0.6725, 0.1706, 1.215)
ob_cube_026.rotation_euler = (0.0, -0.0, -10.75)
ob_cube_026.scale = (0.1883, 0.1501, 0.1127)
ob_cube_027.location = (0.5273, -0.4509, 1.083)
ob_cube_027.rotation_euler = (0.0, -0.0, -11.7)
ob_cube_027.scale = (0.1883, 0.1501, 0.1127)
ob_plane.location = (0.0, 0.0, 0.0)
ob_plane.scale = (3.458, 3.458, 3.458)
ob_plane_001.location = (6.04, 6.34, 0.9932)

# ---- collection membership
col_collection.objects.link(ob_cylinder)
col_collection.objects.link(ob_cylinder_001)
col_collection.objects.link(ob_cylinder_002)
col_collection.objects.link(ob_cube_003)
col_collection.objects.link(ob_cube_004)
col_collection.objects.link(ob_cube_005)
col_collection.objects.link(ob_cube_001)
col_collection.objects.link(ob_cube_002)
col_collection.objects.link(ob_cube_006)
col_collection.objects.link(ob_cube_007)
col_collection.objects.link(ob_cube_008)
col_collection.objects.link(ob_cube_009)
col_collection.objects.link(ob_cube_010)
col_collection.objects.link(ob_cube_011)
col_collection.objects.link(ob_cube_012)
col_collection.objects.link(ob_cube_013)
col_collection.objects.link(ob_cube_014)
col_collection.objects.link(ob_cube_015)
col_collection.objects.link(ob_cube_016)
col_collection.objects.link(ob_cube_017)
col_collection.objects.link(ob_cube_018)
col_collection.objects.link(ob_cube_019)
col_collection.objects.link(ob_cube_020)
col_collection.objects.link(ob_cube_021)
col_collection.objects.link(ob_cube_022)
col_collection.objects.link(ob_cube_023)
col_collection.objects.link(ob_cube_024)
col_collection.objects.link(ob_cube_025)
col_collection.objects.link(ob_cube_026)
col_collection.objects.link(ob_cube_027)
col_collection.objects.link(ob_plane)
col_collection.objects.link(ob_plane_001)

# ---- scene / render settings (as saved in the file)
scene.frame_start = 1; scene.frame_end = 250; scene.frame_set(1)
scene.render.engine = 'BLENDER_EEVEE_NEXT'
scene.cycles.sampling_pattern = 'TABULATED_SOBOL'
scene.view_settings.view_transform = 'Filmic'
bpy.context.view_layer.update()

# ---- added for rendering (the .blend has no active camera and no usable light): camera, sun
cam_auto = bpy.data.cameras.new('AutoCamera')
cam_auto.lens = 50.0
cam_auto.sensor_width = 36.0
cam_auto.clip_end = 1000.0
ob_auto_camera = bpy.data.objects.new('AutoCamera', cam_auto)
scene.collection.objects.link(ob_auto_camera)
ob_auto_camera.location = (15.9596, -15.061, 12.7237)
ob_auto_camera.rotation_euler = (1.09748, -7.21219e-08, 0.694738)
scene.camera = ob_auto_camera
light_auto_sun = bpy.data.lights.new('AutoSun', 'SUN')
light_auto_sun.energy = 3.0
light_auto_sun.angle = 0.0523599
ob_auto_sun = bpy.data.objects.new('AutoSun', light_auto_sun)
scene.collection.objects.link(ob_auto_sun)
ob_auto_sun.rotation_euler = (0.872665, 0.174533, 0.523599)
bpy.context.view_layer.update()
